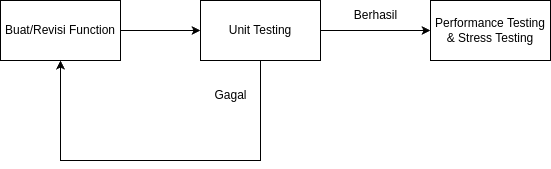

The diagram above was exported from draw.io. Its source (the exported page's mxGraphModel, read from the mxfile embedded in the PNG):
<mxGraphModel dx="1434" dy="820" grid="1" gridSize="10" guides="1" tooltips="1" connect="1" arrows="1" fold="1" page="1" pageScale="1" pageWidth="827" pageHeight="1169" math="0" shadow="0">
  <root>
    <mxCell id="0" />
    <mxCell id="1" parent="0" />
    <mxCell id="VqDX1LQnBH6JO7N9lOWW-3" style="edgeStyle=orthogonalEdgeStyle;rounded=0;orthogonalLoop=1;jettySize=auto;html=1;" edge="1" parent="1" source="VqDX1LQnBH6JO7N9lOWW-1" target="VqDX1LQnBH6JO7N9lOWW-2">
      <mxGeometry relative="1" as="geometry" />
    </mxCell>
    <mxCell id="VqDX1LQnBH6JO7N9lOWW-1" value="Buat/Revisi Function" style="rounded=0;whiteSpace=wrap;html=1;" vertex="1" parent="1">
      <mxGeometry x="130" y="270" width="120" height="60" as="geometry" />
    </mxCell>
    <mxCell id="VqDX1LQnBH6JO7N9lOWW-4" style="edgeStyle=orthogonalEdgeStyle;rounded=0;orthogonalLoop=1;jettySize=auto;html=1;entryX=0.5;entryY=1;entryDx=0;entryDy=0;" edge="1" parent="1" source="VqDX1LQnBH6JO7N9lOWW-2" target="VqDX1LQnBH6JO7N9lOWW-1">
      <mxGeometry relative="1" as="geometry">
        <mxPoint x="390" y="450" as="targetPoint" />
        <Array as="points">
          <mxPoint x="390" y="430" />
          <mxPoint x="190" y="430" />
        </Array>
      </mxGeometry>
    </mxCell>
    <mxCell id="VqDX1LQnBH6JO7N9lOWW-7" style="edgeStyle=orthogonalEdgeStyle;rounded=0;orthogonalLoop=1;jettySize=auto;html=1;entryX=0;entryY=0.5;entryDx=0;entryDy=0;" edge="1" parent="1" source="VqDX1LQnBH6JO7N9lOWW-2" target="VqDX1LQnBH6JO7N9lOWW-6">
      <mxGeometry relative="1" as="geometry" />
    </mxCell>
    <mxCell id="VqDX1LQnBH6JO7N9lOWW-2" value="Unit Testing" style="rounded=0;whiteSpace=wrap;html=1;" vertex="1" parent="1">
      <mxGeometry x="330" y="270" width="120" height="60" as="geometry" />
    </mxCell>
    <mxCell id="VqDX1LQnBH6JO7N9lOWW-5" value="Gagal" style="text;html=1;align=center;verticalAlign=middle;resizable=0;points=[];autosize=1;strokeColor=none;fillColor=none;" vertex="1" parent="1">
      <mxGeometry x="330" y="350" width="60" height="30" as="geometry" />
    </mxCell>
    <mxCell id="VqDX1LQnBH6JO7N9lOWW-6" value="Performance Testing &amp;amp; Stress Testing" style="rounded=0;whiteSpace=wrap;html=1;" vertex="1" parent="1">
      <mxGeometry x="560" y="270" width="120" height="60" as="geometry" />
    </mxCell>
    <mxCell id="VqDX1LQnBH6JO7N9lOWW-8" value="Berhasil" style="text;html=1;align=center;verticalAlign=middle;resizable=0;points=[];autosize=1;strokeColor=none;fillColor=none;" vertex="1" parent="1">
      <mxGeometry x="470" y="270" width="70" height="30" as="geometry" />
    </mxCell>
  </root>
</mxGraphModel>